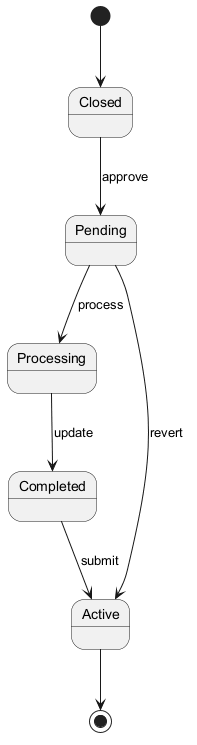

The diagram above was rendered by PlantUML. Its source (embedded in the PNG):
@startuml
skinparam backgroundColor #FFFFFF
skinparam classBackgroundColor #F1F8E9
skinparam classBorderColor #33691E
[*] --> Closed
Closed --> Pending : approve
Pending --> Processing : process
Processing --> Completed : update
Completed --> Active : submit
Pending --> Active : revert
Active --> [*]
@enduml